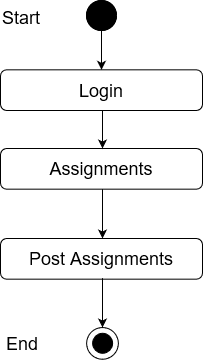

The diagram above was exported from draw.io. Its source (the exported page's mxGraphModel, read from the mxfile embedded in the PNG):
<mxGraphModel dx="868" dy="440" grid="1" gridSize="10" guides="1" tooltips="1" connect="1" arrows="1" fold="1" page="1" pageScale="1" pageWidth="850" pageHeight="1100" math="0" shadow="0">
  <root>
    <mxCell id="0" />
    <mxCell id="1" parent="0" />
    <mxCell id="sV8FAGOGwMWc5fB0BNt6-1" value="" style="edgeStyle=orthogonalEdgeStyle;rounded=0;orthogonalLoop=1;jettySize=auto;html=1;entryX=0.5;entryY=0;entryDx=0;entryDy=0;" edge="1" parent="1" source="sV8FAGOGwMWc5fB0BNt6-2" target="sV8FAGOGwMWc5fB0BNt6-5">
      <mxGeometry relative="1" as="geometry">
        <mxPoint x="411" y="128" as="targetPoint" />
      </mxGeometry>
    </mxCell>
    <mxCell id="sV8FAGOGwMWc5fB0BNt6-2" value="" style="ellipse;whiteSpace=wrap;html=1;aspect=fixed;fillColor=#000000;" vertex="1" parent="1">
      <mxGeometry x="396" y="70" width="30" height="30" as="geometry" />
    </mxCell>
    <mxCell id="sV8FAGOGwMWc5fB0BNt6-3" value="Success" style="text;html=1;strokeColor=none;fillColor=none;align=center;verticalAlign=middle;whiteSpace=wrap;rounded=0;" vertex="1" parent="1">
      <mxGeometry x="431" y="170" as="geometry" />
    </mxCell>
    <mxCell id="sV8FAGOGwMWc5fB0BNt6-4" value="&lt;font style=&quot;font-size: 18px&quot;&gt;Assignments&lt;br&gt;&lt;/font&gt;" style="rounded=1;whiteSpace=wrap;html=1;fillColor=#FFFFFF;" vertex="1" parent="1">
      <mxGeometry x="310" y="218" width="202" height="40.67" as="geometry" />
    </mxCell>
    <mxCell id="sV8FAGOGwMWc5fB0BNt6-5" value="&lt;font style=&quot;font-size: 18px&quot;&gt;Login&lt;br&gt;&lt;/font&gt;" style="rounded=1;whiteSpace=wrap;html=1;fillColor=#FFFFFF;" vertex="1" parent="1">
      <mxGeometry x="310" y="139.33000000000004" width="202" height="40.67" as="geometry" />
    </mxCell>
    <mxCell id="sV8FAGOGwMWc5fB0BNt6-6" value="" style="endArrow=classic;html=1;exitX=0.5;exitY=1;exitDx=0;exitDy=0;entryX=0.5;entryY=0;entryDx=0;entryDy=0;" edge="1" parent="1">
      <mxGeometry width="50" height="50" relative="1" as="geometry">
        <mxPoint x="412" y="180" as="sourcePoint" />
        <mxPoint x="412" y="218" as="targetPoint" />
      </mxGeometry>
    </mxCell>
    <mxCell id="sV8FAGOGwMWc5fB0BNt6-10" value="" style="ellipse;whiteSpace=wrap;html=1;aspect=fixed;fillColor=#000000;" vertex="1" parent="1">
      <mxGeometry x="396" y="70" width="30" height="30" as="geometry" />
    </mxCell>
    <mxCell id="sV8FAGOGwMWc5fB0BNt6-11" value="&lt;font style=&quot;font-size: 18px&quot;&gt;Start&lt;/font&gt;" style="text;whiteSpace=wrap;html=1;" vertex="1" parent="1">
      <mxGeometry x="310" y="70" width="130" height="30" as="geometry" />
    </mxCell>
    <mxCell id="sV8FAGOGwMWc5fB0BNt6-92" value="" style="endArrow=classic;html=1;entryX=0.5;entryY=0;entryDx=0;entryDy=0;exitX=0.5;exitY=1;exitDx=0;exitDy=0;" edge="1" parent="1">
      <mxGeometry width="50" height="50" relative="1" as="geometry">
        <mxPoint x="412" y="258.6700000000001" as="sourcePoint" />
        <mxPoint x="412.0000000000002" y="308" as="targetPoint" />
      </mxGeometry>
    </mxCell>
    <mxCell id="sV8FAGOGwMWc5fB0BNt6-99" value="&lt;font style=&quot;font-size: 18px&quot;&gt;Post Assignments&lt;br&gt;&lt;/font&gt;" style="rounded=1;whiteSpace=wrap;html=1;fillColor=#FFFFFF;" vertex="1" parent="1">
      <mxGeometry x="310" y="308" width="202" height="40.67" as="geometry" />
    </mxCell>
    <mxCell id="sV8FAGOGwMWc5fB0BNt6-102" value="" style="ellipse;whiteSpace=wrap;html=1;aspect=fixed;fillColor=#FFFFFF;" vertex="1" parent="1">
      <mxGeometry x="396.11" y="397" width="31.78" height="31.78" as="geometry" />
    </mxCell>
    <mxCell id="sV8FAGOGwMWc5fB0BNt6-103" value="" style="ellipse;whiteSpace=wrap;html=1;aspect=fixed;fillColor=#000000;" vertex="1" parent="1">
      <mxGeometry x="402.11" y="402.78" width="20" height="20" as="geometry" />
    </mxCell>
    <mxCell id="sV8FAGOGwMWc5fB0BNt6-104" value="" style="endArrow=classic;html=1;entryX=0.5;entryY=0;entryDx=0;entryDy=0;exitX=0.5;exitY=1;exitDx=0;exitDy=0;" edge="1" parent="1">
      <mxGeometry width="50" height="50" relative="1" as="geometry">
        <mxPoint x="412" y="347.6700000000001" as="sourcePoint" />
        <mxPoint x="412.0000000000002" y="397" as="targetPoint" />
      </mxGeometry>
    </mxCell>
    <mxCell id="sV8FAGOGwMWc5fB0BNt6-105" value="&lt;font style=&quot;font-size: 18px&quot;&gt;End&lt;/font&gt;" style="text;whiteSpace=wrap;html=1;" vertex="1" parent="1">
      <mxGeometry x="314" y="395.78" width="130" height="30" as="geometry" />
    </mxCell>
  </root>
</mxGraphModel>